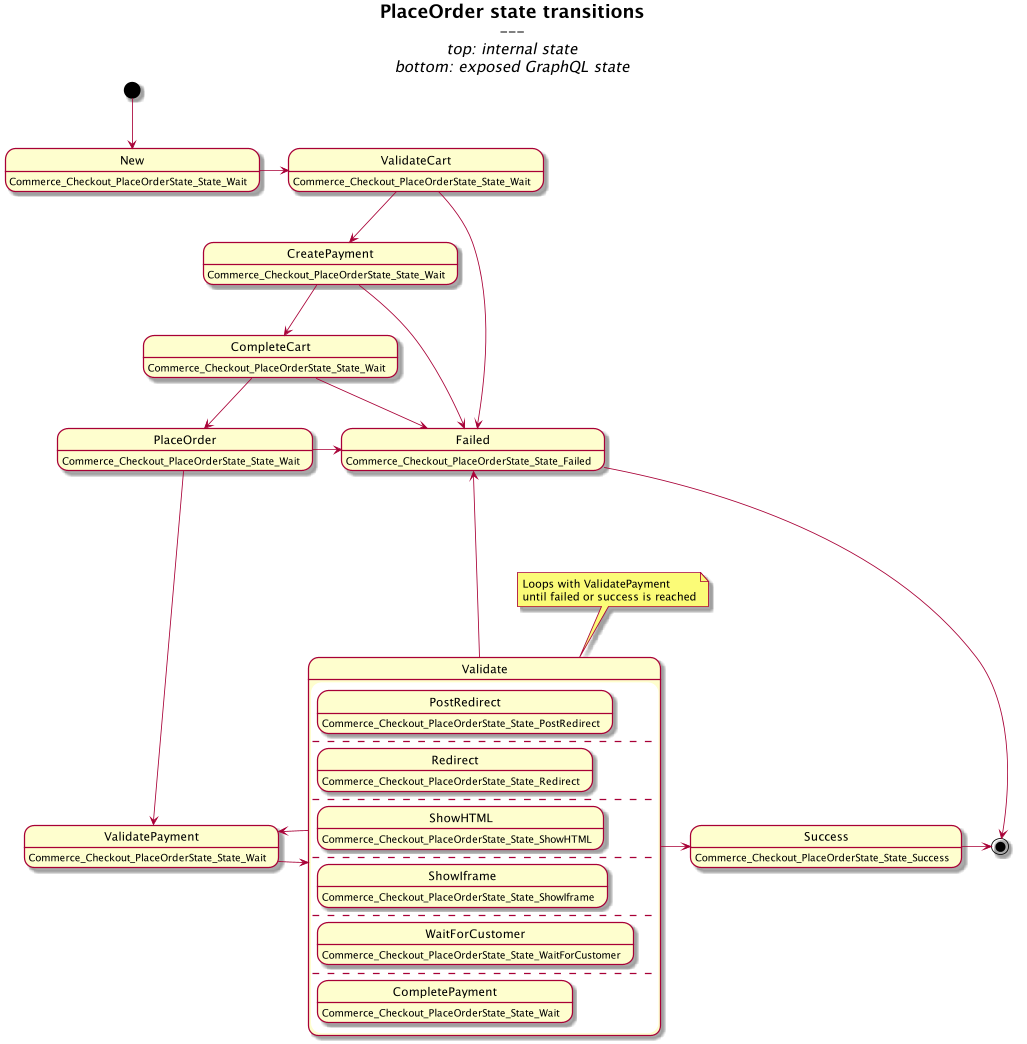

The diagram above was rendered by PlantUML. Its source (embedded in the PNG):
@startuml
scale max 1024 width
hide empty description

title
	= PlaceOrder state transitions
	---
	//top: internal state//
	//bottom: exposed GraphQL state//
end title

state New: Commerce_Checkout_PlaceOrderState_State_Wait
state ValidateCart: Commerce_Checkout_PlaceOrderState_State_Wait
state CreatePayment: Commerce_Checkout_PlaceOrderState_State_Wait
state CompleteCart: Commerce_Checkout_PlaceOrderState_State_Wait
state PlaceOrder: Commerce_Checkout_PlaceOrderState_State_Wait
state ValidatePayment: Commerce_Checkout_PlaceOrderState_State_Wait


state Failed: Commerce_Checkout_PlaceOrderState_State_Failed
state Success: Commerce_Checkout_PlaceOrderState_State_Success

state Validate {
	state PostRedirect: Commerce_Checkout_PlaceOrderState_State_PostRedirect
	--
	state Redirect: Commerce_Checkout_PlaceOrderState_State_Redirect
	--
	state ShowHTML: Commerce_Checkout_PlaceOrderState_State_ShowHTML
	--
	state ShowIframe: Commerce_Checkout_PlaceOrderState_State_ShowIframe
	--
	state WaitForCustomer: Commerce_Checkout_PlaceOrderState_State_WaitForCustomer
	--
	state CompletePayment: Commerce_Checkout_PlaceOrderState_State_Wait
}

note top of Validate
  Loops with ValidatePayment
  until failed or success is reached
end note

[*] --> New
New -r-> ValidateCart
ValidateCart -d-> CreatePayment
ValidateCart -r-> Failed
CreatePayment -d-> CompleteCart
CreatePayment -r-> Failed
CompleteCart -d-> PlaceOrder
CompleteCart -r-> Failed
PlaceOrder -d-> ValidatePayment
PlaceOrder -r-> Failed

ValidatePayment -r-> Validate
Validate -l-> ValidatePayment

Validate -u---> Failed
Validate -r-> Success

Failed --> [*]
Success -> [*]

@enduml